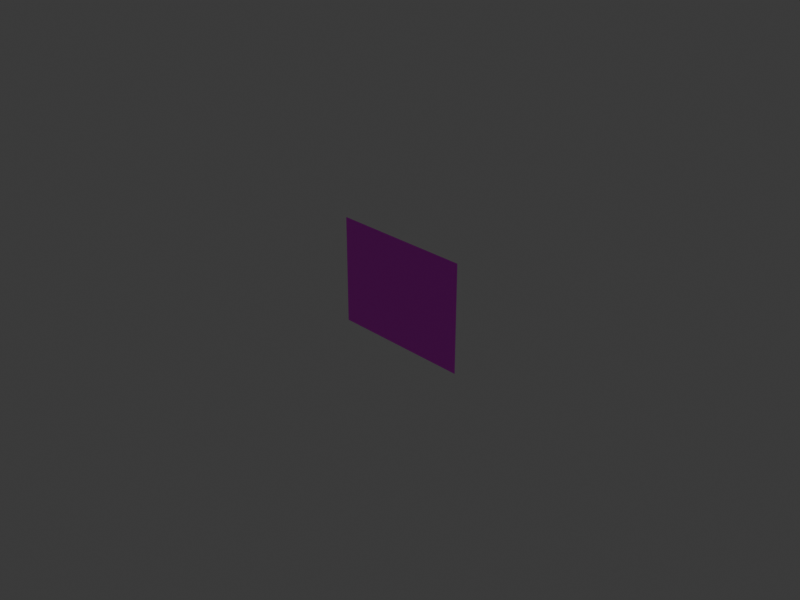 # Source: background.blend  (saved by Blender 4.2.66; exported with 4.5.12 LTS)
import bpy
from mathutils import Matrix  # noqa: F401  (used for matrix-valued properties, if any)

bpy.ops.wm.read_factory_settings(use_empty=True)
scene = bpy.context.scene
scene.name = 'Scene'

# ---- collections
col_collection = bpy.data.collections.new('Collection'); scene.collection.children.link(col_collection)

# ---- images (referenced by path relative to the original .blend; pixels are not part of the script)
import os
ASSET_DIR = os.environ.get("B2B_ASSET_DIR", "")  # directory of the original .blend (textures are referenced by path, not embedded)
HERE = os.path.dirname(os.path.abspath(__file__))  # packed textures are extracted next to this script under _unpacked/

def load_image(name, relpath, width, height, colorspace="sRGB"):
    """Load a texture the original file referenced (path relative to the .blend, or extracted next to this script)."""
    p = next((c for c in (os.path.join(HERE, relpath), os.path.join(ASSET_DIR, relpath)) if relpath and os.path.exists(c)), "")
    if p:
        img = bpy.data.images.load(p, check_existing=True)
        img.name = name
    else:  # same state as the original file: an image datablock whose file is absent (Cycles renders it pink)
        img = bpy.data.images.new(name, width, height)
        img.source = "FILE"
        img.filepath = "//" + (relpath or name)
    img.colorspace_settings.name = colorspace
    return img
img_background_png = load_image('background.png', 'background.png', 1024, 1024, 'sRGB')

# ---- materials (node trees are filled in below, after node groups)
mat_material_001 = bpy.data.materials.new('Material.001')

# ---- material node trees
mat_material_001.use_nodes = True; mat_material_001.node_tree.nodes.clear()
_N = mat_material_001.node_tree.nodes; _L = mat_material_001.node_tree.links
n0 = _N.new('ShaderNodeBsdfPrincipled'); n0.name = 'Principled BSDF'; n0.location = (10, 300)
n1 = _N.new('ShaderNodeOutputMaterial'); n1.name = 'Material Output'; n1.location = (300, 300)
n2 = _N.new('ShaderNodeTexImage'); n2.name = 'Image Texture'; n2.location = (-383, 253)
n2.image = img_background_png
_L.new(n0.outputs[0], n1.inputs[0])
_L.new(n2.outputs[0], n0.inputs[0])
n1.is_active_output = True

# ---- world
world_world = bpy.data.worlds.new('World'); scene.world = world_world
world_world.use_nodes = True; world_world.node_tree.nodes.clear()
_N = world_world.node_tree.nodes; _L = world_world.node_tree.links
n0 = _N.new('ShaderNodeOutputWorld'); n0.name = 'World Output'; n0.location = (300, 300)
n1 = _N.new('ShaderNodeBackground'); n1.name = 'Background'; n1.location = (10, 300)
n1.inputs[0].default_value = (0.05088, 0.05088, 0.05088, 1.0)
_L.new(n1.outputs[0], n0.inputs[0])
n0.is_active_output = True
world_world.color = (0.05088, 0.05088, 0.05088)
world_world.sun_shadow_jitter_overblur = 0.0

# ---- cameras
cam_camera = bpy.data.cameras.new('Camera')
cam_camera.clip_end = 100.0
cam_camera.ortho_scale = 7.314

# ---- lights
light_light = bpy.data.lights.new('Light', 'POINT')
light_light.energy = 1000.0
light_light.shadow_soft_size = 0.1

# ---- meshes
me_plane = bpy.data.meshes.new('Plane')
me_plane.from_pydata([(-10.0, -10.0, -2.842e-14), (10.0, -10.0, -2.842e-14), (-10.0, 10.0, 2.842e-14), (10.0, 10.0, 2.842e-14)], [], [(0, 1, 3, 2)])
_uv = me_plane.uv_layers.new(name='UVMap')
_uv.uv.foreach_set('vector', [0.0, 0.0, 1.0, 0.0, 1.0, 1.0, 0.0, 1.0])
me_plane.materials.append(mat_material_001)
me_plane.update()

# ---- objects
ob_light = bpy.data.objects.new('Light', light_light)
ob_camera = bpy.data.objects.new('Camera', cam_camera)
ob_plane = bpy.data.objects.new('Plane', me_plane)

# ---- transforms, parenting, visibility, modifiers, constraints
ob_light.location = (4.076, 1.005, 5.904)
ob_light.rotation_euler = (0.6503, 0.05522, 1.866)
ob_light.lock_rotations_4d = False
ob_light.empty_display_type = 'ARROWS'
ob_light.color = (0.0, 0.0, 0.0, 0.0)
ob_light.lineart.crease_threshold = 0.0
ob_camera.location = (7.359, -6.926, 4.958)
ob_camera.rotation_euler = (1.109, 0.0, 0.8149)
ob_camera.lock_rotations_4d = False
ob_camera.empty_display_type = 'ARROWS'
ob_camera.color = (0.0, 0.0, 0.0, 0.0)
ob_camera.display_type = 'WIRE'
ob_camera.lineart.crease_threshold = 0.0
ob_plane.location = (0.0, 0.0, 0.0)
ob_plane.rotation_euler = (1.571, -0.0, 0.0)
ob_plane.scale = (0.08, 0.06, 0.15)

# ---- collection membership
col_collection.objects.link(ob_light)
col_collection.objects.link(ob_camera)
col_collection.objects.link(ob_plane)

# ---- scene / render settings (as saved in the file)
scene.camera = ob_camera
scene.frame_start = 1; scene.frame_end = 250; scene.frame_set(1)
scene.render.engine = 'BLENDER_EEVEE_NEXT'
scene.render.resolution_x = 1600
scene.render.resolution_y = 1200
bpy.context.view_layer.update()
